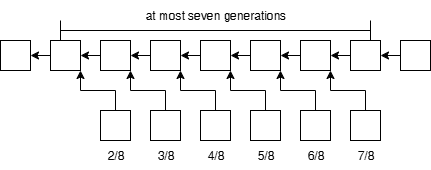

The diagram above was exported from draw.io. Its source (the exported page's mxGraphModel, read from the mxfile embedded in the PNG):
<mxGraphModel dx="1213" dy="833" grid="1" gridSize="10" guides="1" tooltips="1" connect="1" arrows="1" fold="1" page="1" pageScale="1" pageWidth="850" pageHeight="1100" math="0" shadow="0">
  <root>
    <mxCell id="0" />
    <mxCell id="1" parent="0" />
    <mxCell id="AtmEyoiFkrh7coPhnjLX-25" style="edgeStyle=orthogonalEdgeStyle;rounded=0;orthogonalLoop=1;jettySize=auto;html=1;exitX=0;exitY=0.5;exitDx=0;exitDy=0;entryX=1;entryY=0.5;entryDx=0;entryDy=0;" edge="1" parent="1" source="AtmEyoiFkrh7coPhnjLX-5" target="AtmEyoiFkrh7coPhnjLX-6">
      <mxGeometry relative="1" as="geometry" />
    </mxCell>
    <mxCell id="AtmEyoiFkrh7coPhnjLX-5" value="" style="whiteSpace=wrap;html=1;aspect=fixed;" vertex="1" parent="1">
      <mxGeometry x="220" y="440" width="30" height="30" as="geometry" />
    </mxCell>
    <mxCell id="AtmEyoiFkrh7coPhnjLX-6" value="" style="whiteSpace=wrap;html=1;aspect=fixed;" vertex="1" parent="1">
      <mxGeometry x="170" y="440" width="30" height="30" as="geometry" />
    </mxCell>
    <mxCell id="AtmEyoiFkrh7coPhnjLX-26" style="edgeStyle=orthogonalEdgeStyle;rounded=0;orthogonalLoop=1;jettySize=auto;html=1;exitX=0;exitY=0.5;exitDx=0;exitDy=0;entryX=1;entryY=0.5;entryDx=0;entryDy=0;" edge="1" parent="1" source="AtmEyoiFkrh7coPhnjLX-7" target="AtmEyoiFkrh7coPhnjLX-5">
      <mxGeometry relative="1" as="geometry" />
    </mxCell>
    <mxCell id="AtmEyoiFkrh7coPhnjLX-7" value="" style="whiteSpace=wrap;html=1;aspect=fixed;" vertex="1" parent="1">
      <mxGeometry x="270" y="440" width="30" height="30" as="geometry" />
    </mxCell>
    <mxCell id="AtmEyoiFkrh7coPhnjLX-29" style="edgeStyle=orthogonalEdgeStyle;rounded=0;orthogonalLoop=1;jettySize=auto;html=1;exitX=0;exitY=0.5;exitDx=0;exitDy=0;entryX=1;entryY=0.5;entryDx=0;entryDy=0;" edge="1" parent="1" source="AtmEyoiFkrh7coPhnjLX-8" target="AtmEyoiFkrh7coPhnjLX-9">
      <mxGeometry relative="1" as="geometry" />
    </mxCell>
    <mxCell id="AtmEyoiFkrh7coPhnjLX-8" value="" style="whiteSpace=wrap;html=1;aspect=fixed;" vertex="1" parent="1">
      <mxGeometry x="420" y="440" width="30" height="30" as="geometry" />
    </mxCell>
    <mxCell id="AtmEyoiFkrh7coPhnjLX-28" style="edgeStyle=orthogonalEdgeStyle;rounded=0;orthogonalLoop=1;jettySize=auto;html=1;exitX=0;exitY=0.5;exitDx=0;exitDy=0;entryX=1;entryY=0.5;entryDx=0;entryDy=0;" edge="1" parent="1" source="AtmEyoiFkrh7coPhnjLX-9" target="AtmEyoiFkrh7coPhnjLX-11">
      <mxGeometry relative="1" as="geometry" />
    </mxCell>
    <mxCell id="AtmEyoiFkrh7coPhnjLX-9" value="" style="whiteSpace=wrap;html=1;aspect=fixed;" vertex="1" parent="1">
      <mxGeometry x="370" y="440" width="30" height="30" as="geometry" />
    </mxCell>
    <mxCell id="AtmEyoiFkrh7coPhnjLX-30" style="edgeStyle=orthogonalEdgeStyle;rounded=0;orthogonalLoop=1;jettySize=auto;html=1;exitX=0;exitY=0.5;exitDx=0;exitDy=0;entryX=1;entryY=0.5;entryDx=0;entryDy=0;" edge="1" parent="1" source="AtmEyoiFkrh7coPhnjLX-10" target="AtmEyoiFkrh7coPhnjLX-8">
      <mxGeometry relative="1" as="geometry" />
    </mxCell>
    <mxCell id="AtmEyoiFkrh7coPhnjLX-10" value="" style="whiteSpace=wrap;html=1;aspect=fixed;" vertex="1" parent="1">
      <mxGeometry x="470" y="440" width="30" height="30" as="geometry" />
    </mxCell>
    <mxCell id="AtmEyoiFkrh7coPhnjLX-27" style="edgeStyle=orthogonalEdgeStyle;rounded=0;orthogonalLoop=1;jettySize=auto;html=1;exitX=0;exitY=0.5;exitDx=0;exitDy=0;entryX=1;entryY=0.5;entryDx=0;entryDy=0;" edge="1" parent="1" source="AtmEyoiFkrh7coPhnjLX-11" target="AtmEyoiFkrh7coPhnjLX-7">
      <mxGeometry relative="1" as="geometry" />
    </mxCell>
    <mxCell id="AtmEyoiFkrh7coPhnjLX-11" value="" style="whiteSpace=wrap;html=1;aspect=fixed;" vertex="1" parent="1">
      <mxGeometry x="320" y="440" width="30" height="30" as="geometry" />
    </mxCell>
    <mxCell id="AtmEyoiFkrh7coPhnjLX-42" style="edgeStyle=orthogonalEdgeStyle;rounded=0;orthogonalLoop=1;jettySize=auto;html=1;exitX=0.5;exitY=0;exitDx=0;exitDy=0;entryX=1;entryY=1;entryDx=0;entryDy=0;" edge="1" parent="1" source="AtmEyoiFkrh7coPhnjLX-15" target="AtmEyoiFkrh7coPhnjLX-8">
      <mxGeometry relative="1" as="geometry" />
    </mxCell>
    <mxCell id="AtmEyoiFkrh7coPhnjLX-15" value="" style="whiteSpace=wrap;html=1;aspect=fixed;" vertex="1" parent="1">
      <mxGeometry x="470" y="510" width="30" height="30" as="geometry" />
    </mxCell>
    <mxCell id="AtmEyoiFkrh7coPhnjLX-34" style="edgeStyle=orthogonalEdgeStyle;rounded=0;orthogonalLoop=1;jettySize=auto;html=1;exitX=0.5;exitY=0;exitDx=0;exitDy=0;entryX=1;entryY=1;entryDx=0;entryDy=0;" edge="1" parent="1" source="AtmEyoiFkrh7coPhnjLX-17" target="AtmEyoiFkrh7coPhnjLX-10">
      <mxGeometry relative="1" as="geometry" />
    </mxCell>
    <mxCell id="AtmEyoiFkrh7coPhnjLX-17" value="" style="whiteSpace=wrap;html=1;aspect=fixed;" vertex="1" parent="1">
      <mxGeometry x="520" y="510" width="30" height="30" as="geometry" />
    </mxCell>
    <mxCell id="AtmEyoiFkrh7coPhnjLX-31" style="edgeStyle=orthogonalEdgeStyle;rounded=0;orthogonalLoop=1;jettySize=auto;html=1;exitX=0;exitY=0.5;exitDx=0;exitDy=0;entryX=1;entryY=0.5;entryDx=0;entryDy=0;" edge="1" parent="1" source="AtmEyoiFkrh7coPhnjLX-18" target="AtmEyoiFkrh7coPhnjLX-10">
      <mxGeometry relative="1" as="geometry" />
    </mxCell>
    <mxCell id="AtmEyoiFkrh7coPhnjLX-18" value="" style="whiteSpace=wrap;html=1;aspect=fixed;" vertex="1" parent="1">
      <mxGeometry x="520" y="440" width="30" height="30" as="geometry" />
    </mxCell>
    <mxCell id="AtmEyoiFkrh7coPhnjLX-32" style="edgeStyle=orthogonalEdgeStyle;rounded=0;orthogonalLoop=1;jettySize=auto;html=1;exitX=0;exitY=0.5;exitDx=0;exitDy=0;entryX=1;entryY=0.5;entryDx=0;entryDy=0;" edge="1" parent="1" source="AtmEyoiFkrh7coPhnjLX-19" target="AtmEyoiFkrh7coPhnjLX-18">
      <mxGeometry relative="1" as="geometry" />
    </mxCell>
    <mxCell id="AtmEyoiFkrh7coPhnjLX-19" value="" style="whiteSpace=wrap;html=1;aspect=fixed;" vertex="1" parent="1">
      <mxGeometry x="570" y="440" width="30" height="30" as="geometry" />
    </mxCell>
    <mxCell id="AtmEyoiFkrh7coPhnjLX-46" style="edgeStyle=orthogonalEdgeStyle;rounded=0;orthogonalLoop=1;jettySize=auto;html=1;exitX=0.5;exitY=0;exitDx=0;exitDy=0;entryX=1;entryY=1;entryDx=0;entryDy=0;" edge="1" parent="1" source="AtmEyoiFkrh7coPhnjLX-37" target="AtmEyoiFkrh7coPhnjLX-5">
      <mxGeometry relative="1" as="geometry" />
    </mxCell>
    <mxCell id="AtmEyoiFkrh7coPhnjLX-37" value="" style="whiteSpace=wrap;html=1;aspect=fixed;" vertex="1" parent="1">
      <mxGeometry x="270" y="510" width="30" height="30" as="geometry" />
    </mxCell>
    <mxCell id="AtmEyoiFkrh7coPhnjLX-45" style="edgeStyle=orthogonalEdgeStyle;rounded=0;orthogonalLoop=1;jettySize=auto;html=1;exitX=0.5;exitY=0;exitDx=0;exitDy=0;entryX=1;entryY=1;entryDx=0;entryDy=0;" edge="1" parent="1" source="AtmEyoiFkrh7coPhnjLX-38" target="AtmEyoiFkrh7coPhnjLX-7">
      <mxGeometry relative="1" as="geometry" />
    </mxCell>
    <mxCell id="AtmEyoiFkrh7coPhnjLX-38" value="" style="whiteSpace=wrap;html=1;aspect=fixed;" vertex="1" parent="1">
      <mxGeometry x="320" y="510" width="30" height="30" as="geometry" />
    </mxCell>
    <mxCell id="AtmEyoiFkrh7coPhnjLX-44" style="edgeStyle=orthogonalEdgeStyle;rounded=0;orthogonalLoop=1;jettySize=auto;html=1;exitX=0.5;exitY=0;exitDx=0;exitDy=0;entryX=1;entryY=1;entryDx=0;entryDy=0;" edge="1" parent="1" source="AtmEyoiFkrh7coPhnjLX-39" target="AtmEyoiFkrh7coPhnjLX-11">
      <mxGeometry relative="1" as="geometry" />
    </mxCell>
    <mxCell id="AtmEyoiFkrh7coPhnjLX-39" value="" style="whiteSpace=wrap;html=1;aspect=fixed;" vertex="1" parent="1">
      <mxGeometry x="370" y="510" width="30" height="30" as="geometry" />
    </mxCell>
    <mxCell id="AtmEyoiFkrh7coPhnjLX-43" style="edgeStyle=orthogonalEdgeStyle;rounded=0;orthogonalLoop=1;jettySize=auto;html=1;exitX=0.5;exitY=0;exitDx=0;exitDy=0;entryX=1;entryY=1;entryDx=0;entryDy=0;" edge="1" parent="1" source="AtmEyoiFkrh7coPhnjLX-40" target="AtmEyoiFkrh7coPhnjLX-9">
      <mxGeometry relative="1" as="geometry" />
    </mxCell>
    <mxCell id="AtmEyoiFkrh7coPhnjLX-40" value="" style="whiteSpace=wrap;html=1;aspect=fixed;" vertex="1" parent="1">
      <mxGeometry x="420" y="510" width="30" height="30" as="geometry" />
    </mxCell>
    <mxCell id="AtmEyoiFkrh7coPhnjLX-47" value="7/8" style="text;html=1;align=center;verticalAlign=middle;whiteSpace=wrap;rounded=0;" vertex="1" parent="1">
      <mxGeometry x="522.5" y="540" width="25" height="30" as="geometry" />
    </mxCell>
    <mxCell id="AtmEyoiFkrh7coPhnjLX-48" value="6/8" style="text;html=1;align=center;verticalAlign=middle;whiteSpace=wrap;rounded=0;" vertex="1" parent="1">
      <mxGeometry x="472.5" y="540" width="25" height="30" as="geometry" />
    </mxCell>
    <mxCell id="AtmEyoiFkrh7coPhnjLX-49" value="5/8" style="text;html=1;align=center;verticalAlign=middle;whiteSpace=wrap;rounded=0;" vertex="1" parent="1">
      <mxGeometry x="422.5" y="540" width="25" height="30" as="geometry" />
    </mxCell>
    <mxCell id="AtmEyoiFkrh7coPhnjLX-50" value="4/8" style="text;html=1;align=center;verticalAlign=middle;whiteSpace=wrap;rounded=0;" vertex="1" parent="1">
      <mxGeometry x="372.5" y="540" width="25" height="30" as="geometry" />
    </mxCell>
    <mxCell id="AtmEyoiFkrh7coPhnjLX-51" value="3/8" style="text;html=1;align=center;verticalAlign=middle;whiteSpace=wrap;rounded=0;" vertex="1" parent="1">
      <mxGeometry x="322.5" y="540" width="25" height="30" as="geometry" />
    </mxCell>
    <mxCell id="AtmEyoiFkrh7coPhnjLX-52" value="2/8" style="text;html=1;align=center;verticalAlign=middle;whiteSpace=wrap;rounded=0;" vertex="1" parent="1">
      <mxGeometry x="272.5" y="540" width="25" height="30" as="geometry" />
    </mxCell>
    <mxCell id="AtmEyoiFkrh7coPhnjLX-53" value="" style="shape=crossbar;whiteSpace=wrap;html=1;rounded=1;" vertex="1" parent="1">
      <mxGeometry x="230" y="420" width="310" height="20" as="geometry" />
    </mxCell>
    <mxCell id="AtmEyoiFkrh7coPhnjLX-54" value="at most seven generations" style="text;html=1;align=center;verticalAlign=middle;whiteSpace=wrap;rounded=0;" vertex="1" parent="1">
      <mxGeometry x="312.5" y="400" width="145" height="30" as="geometry" />
    </mxCell>
  </root>
</mxGraphModel>